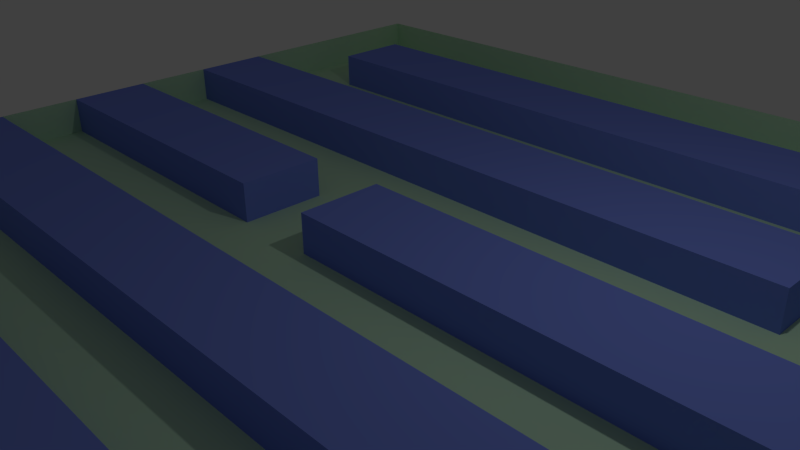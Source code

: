 # Source: blendmaze.blend  (saved by Blender 2.76.0; exported with 4.5.12 LTS)
import bpy
from mathutils import Matrix  # noqa: F401  (used for matrix-valued properties, if any)

bpy.ops.wm.read_factory_settings(use_empty=True)
scene = bpy.context.scene
scene.name = 'Scene'

# ---- collections
col_collection_1 = bpy.data.collections.new('Collection 1'); scene.collection.children.link(col_collection_1)

# ---- materials (node trees are filled in below, after node groups)
mat_material_001 = bpy.data.materials.new('Material.001')
mat_material_001.alpha_threshold = 0.0
mat_material_001.use_transparent_shadow = False
mat_material_001.diffuse_color = (0.5417, 0.8, 0.5534, 1.0)
mat_material_001.roughness = 0.5
mat_material_002 = bpy.data.materials.new('Material.002')
mat_material_002.alpha_threshold = 0.0
mat_material_002.use_transparent_shadow = False
mat_material_002.diffuse_color = (0.194, 0.2656, 0.8, 1.0)
mat_material_002.roughness = 0.5

# ---- material node trees

# ---- world
world_world = bpy.data.worlds.new('World'); scene.world = world_world
world_world.color = (0.05088, 0.05088, 0.05088)
world_world.use_sun_shadow = False
world_world.sun_shadow_jitter_overblur = 0.0
world_world.cycles.sampling_method = 'MANUAL'
world_world.cycles.sample_map_resolution = 256

# ---- cameras
cam_camera = bpy.data.cameras.new('Camera')
cam_camera.clip_end = 100.0
cam_camera.lens = 35.0
cam_camera.sensor_width = 32.0
cam_camera.sensor_height = 18.0
cam_camera.ortho_scale = 7.314
cam_camera.dof.focus_distance = 0.0
cam_camera.dof.aperture_fstop = 128.0

# ---- lights
light_lamp = bpy.data.lights.new('Lamp', 'POINT')
light_lamp.transmission_factor = 0.0
light_lamp.cutoff_distance = 30.0
light_lamp.energy = 100.0
light_lamp.shadow_buffer_clip_start = 1.001
light_lamp.shadow_soft_size = 0.1
light_lamp.shadow_maximum_resolution = 0.006
light_lamp.use_absolute_resolution = True
light_lamp.cycles.use_multiple_importance_sampling = False

# ---- meshes
me_cube_001 = bpy.data.meshes.new('Cube.001')
me_cube_001.from_pydata([(-1.0, -1.0, -1.0), (-1.0, -1.0, 1.0), (-1.0, 1.0, -1.0), (-1.0, 1.0, 1.0), (1.0, -1.0, -1.0), (1.0, -1.0, 1.0), (1.0, 1.0, -1.0), (1.0, 1.0, 1.0)], [], [(1, 3, 2, 0), (3, 7, 6, 2), (7, 5, 4, 6), (5, 1, 0, 4), (0, 2, 6, 4), (5, 7, 3, 1)])
me_cube_001.use_remesh_preserve_volume = False
me_cube_001.use_remesh_preserve_attributes = False
me_cube_001.use_mirror_vertex_groups = False
me_cube_001.update()
me_plane = bpy.data.meshes.new('Plane')
me_plane.from_pydata([(-1.0, -1.0, 0.0), (1.0, -1.0, 0.0), (-1.0, 1.0, 0.0), (1.0, 1.0, 0.0), (-1.0, 0.8182, 0.0), (-1.0, 0.6364, 0.0), (-1.0, 0.4545, 0.0), (-1.0, 0.2727, 0.0), (-1.0, 0.09091, 0.0), (-1.0, -0.09091, 0.0), (-1.0, -0.2727, 0.0), (-1.0, -0.4545, 0.0), (-1.0, -0.6364, 0.0), (-1.0, -0.8182, 0.0), (-0.8182, -1.0, 0.0), (-0.6364, -1.0, 0.0), (-0.4545, -1.0, 0.0), (-0.2727, -1.0, 0.0), (-0.09091, -1.0, 0.0), (0.09091, -1.0, 0.0), (0.2727, -1.0, 0.0), (0.4545, -1.0, 0.0), (0.6364, -1.0, 0.0), (0.8182, -1.0, 0.0), (1.0, -0.8182, 0.0), (1.0, -0.6364, 0.0), (1.0, -0.4545, 0.0), (1.0, -0.2727, 0.0), (1.0, -0.09091, 0.0), (1.0, 0.09091, 0.0), (1.0, 0.2727, 0.0), (1.0, 0.4545, 0.0), (1.0, 0.6364, 0.0), (1.0, 0.8182, 0.0), (0.8182, 1.0, 0.0), (0.6364, 1.0, 0.0), (0.4545, 1.0, 0.0), (0.2727, 1.0, 0.0), (0.09091, 1.0, 0.0), (-0.09091, 1.0, 0.0), (-0.2727, 1.0, 0.0), (-0.4545, 1.0, 0.0), (-0.6364, 1.0, 0.0), (-0.8182, 1.0, 0.0), (-0.8182, -0.8182, 0.0), (-0.8182, -0.6364, 0.0), (-0.8182, -0.4545, 0.0), (-0.8182, -0.2727, 0.0), (-0.8182, -0.09091, 0.0), (-0.8182, 0.09091, 0.0), (-0.8182, 0.2727, 0.0), (-0.8182, 0.4545, 0.0), (-0.8182, 0.6364, 0.0), (-0.8182, 0.8182, 0.0), (-0.6364, -0.8182, 0.0), (-0.6364, -0.6364, 0.0), (-0.6364, -0.4545, 0.0), (-0.6364, -0.2727, 0.0), (-0.6364, -0.09091, 0.0), (-0.6364, 0.09091, 0.0), (-0.6364, 0.2727, 0.0), (-0.6364, 0.4545, 0.0), (-0.6364, 0.6364, 0.0), (-0.6364, 0.8182, 0.0), (-0.4545, -0.8182, 0.0), (-0.4545, -0.6364, 0.0), (-0.4545, -0.4545, 0.0), (-0.4545, -0.2727, 0.0), (-0.4545, -0.09091, 0.0), (-0.4545, 0.09091, 0.0), (-0.4545, 0.2727, 0.0), (-0.4545, 0.4545, 0.0), (-0.4545, 0.6364, 0.0), (-0.4545, 0.8182, 0.0), (-0.2727, -0.8182, 0.0), (-0.2727, -0.6364, 0.0), (-0.2727, -0.4545, 0.0), (-0.2727, -0.2727, 0.0), (-0.2727, -0.09091, 0.0), (-0.2727, 0.09091, 0.0), (-0.2727, 0.2727, 0.0), (-0.2727, 0.4545, 0.0), (-0.2727, 0.6364, 0.0), (-0.2727, 0.8182, 0.0), (-0.09091, -0.8182, 0.0), (-0.09091, -0.6364, 0.0), (-0.09091, -0.4545, 0.0), (-0.09091, -0.2727, 0.0), (-0.09091, -0.09091, 0.0), (-0.09091, 0.09091, 0.0), (-0.09091, 0.2727, 0.0), (-0.09091, 0.4545, 0.0), (-0.09091, 0.6364, 0.0), (-0.09091, 0.8182, 0.0), (0.09091, -0.8182, 0.0), (0.09091, -0.6364, 0.0), (0.09091, -0.4545, 0.0), (0.09091, -0.2727, 0.0), (0.09091, -0.09091, 0.0), (0.09091, 0.09091, 0.0), (0.09091, 0.2727, 0.0), (0.09091, 0.4545, 0.0), (0.09091, 0.6364, 0.0), (0.09091, 0.8182, 0.0), (0.2727, -0.8182, 0.0), (0.2727, -0.6364, 0.0), (0.2727, -0.4545, 0.0), (0.2727, -0.2727, 0.0), (0.2727, -0.09091, 0.0), (0.2727, 0.09091, 0.0), (0.2727, 0.2727, 0.0), (0.2727, 0.4545, 0.0), (0.2727, 0.6364, 0.0), (0.2727, 0.8182, 0.0), (0.4545, -0.8182, 0.0), (0.4545, -0.6364, 0.0), (0.4545, -0.4545, 0.0), (0.4545, -0.2727, 0.0), (0.4545, -0.09091, 0.0), (0.4545, 0.09091, 0.0), (0.4545, 0.2727, 0.0), (0.4545, 0.4545, 0.0), (0.4545, 0.6364, 0.0), (0.4545, 0.8182, 0.0), (0.6364, -0.8182, 0.0), (0.6364, -0.6364, 0.0), (0.6364, -0.4545, 0.0), (0.6364, -0.2727, 0.0), (0.6364, -0.09091, 0.0), (0.6364, 0.09091, 0.0), (0.6364, 0.2727, 0.0), (0.6364, 0.4545, 0.0), (0.6364, 0.6364, 0.0), (0.6364, 0.8182, 0.0), (0.8182, -0.8182, 0.0), (0.8182, -0.6364, 0.0), (0.8182, -0.4545, 0.0), (0.8182, -0.2727, 0.0), (0.8182, -0.09091, 0.0), (0.8182, 0.09091, 0.0), (0.8182, 0.2727, 0.0), (0.8182, 0.4545, 0.0), (0.8182, 0.6364, 0.0), (0.8182, 0.8182, 0.0), (-1.0, 0.4545, 0.08379), (-1.0, 0.2727, 0.08379), (-1.0, 0.09091, 0.08379), (-1.0, -0.09091, 0.08379), (-1.0, -0.2727, 0.08379), (-1.0, -0.4545, 0.08379), (-1.0, -0.6364, 0.08379), (-1.0, -0.8182, 0.08379), (1.0, -0.8182, 0.08379), (1.0, -0.6364, 0.08379), (1.0, -0.09091, 0.08379), (1.0, 0.09091, 0.08379), (1.0, 0.2727, 0.08379), (1.0, 0.4545, 0.08379), (1.0, 0.6364, 0.08379), (1.0, 0.8182, 0.08379), (-0.8182, -0.8182, 0.08379), (-0.8182, -0.6364, 0.08379), (-0.8182, -0.4545, 0.08379), (-0.8182, -0.2727, 0.08379), (-0.8182, -0.09091, 0.08379), (-0.8182, 0.09091, 0.08379), (-0.8182, 0.2727, 0.08379), (-0.8182, 0.4545, 0.08379), (-0.8182, 0.6364, 0.08379), (-0.8182, 0.8182, 0.08379), (-0.6364, -0.8182, 0.08379), (-0.6364, -0.6364, 0.08379), (-0.6364, -0.4545, 0.08379), (-0.6364, -0.2727, 0.08379), (-0.6364, -0.09091, 0.08379), (-0.6364, 0.09091, 0.08379), (-0.6364, 0.2727, 0.08379), (-0.6364, 0.4545, 0.08379), (-0.6364, 0.6364, 0.08379), (-0.6364, 0.8182, 0.08379), (-0.4545, -0.8182, 0.08379), (-0.4545, -0.6364, 0.08379), (-0.4545, -0.4545, 0.08379), (-0.4545, -0.2727, 0.08379), (-0.4545, -0.09091, 0.08379), (-0.4545, 0.09091, 0.08379), (-0.4545, 0.2727, 0.08379), (-0.4545, 0.4545, 0.08379), (-0.4545, 0.6364, 0.08379), (-0.4545, 0.8182, 0.08379), (-0.2727, -0.8182, 0.08379), (-0.2727, -0.6364, 0.08379), (-0.2727, -0.4545, 0.08379), (-0.2727, -0.2727, 0.08379), (-0.2727, -0.09091, 0.08379), (-0.2727, 0.09091, 0.08379), (-0.2727, 0.2727, 0.08379), (-0.2727, 0.4545, 0.08379), (-0.2727, 0.6364, 0.08379), (-0.2727, 0.8182, 0.08379), (-0.09091, -0.8182, 0.08379), (-0.09091, -0.6364, 0.08379), (-0.09091, -0.4545, 0.08379), (-0.09091, -0.2727, 0.08379), (-0.09091, -0.09091, 0.08379), (-0.09091, 0.09091, 0.08379), (-0.09091, 0.2727, 0.08379), (-0.09091, 0.4545, 0.08379), (-0.09091, 0.6364, 0.08379), (-0.09091, 0.8182, 0.08379), (0.09091, -0.8182, 0.08379), (0.09091, -0.6364, 0.08379), (0.09091, -0.4545, 0.08379), (0.09091, -0.2727, 0.08379), (0.09091, -0.09091, 0.08379), (0.09091, 0.09091, 0.08379), (0.09091, 0.2727, 0.08379), (0.09091, 0.4545, 0.08379), (0.09091, 0.6364, 0.08379), (0.09091, 0.8182, 0.08379), (0.2727, -0.8182, 0.08379), (0.2727, -0.6364, 0.08379), (0.2727, -0.4545, 0.08379), (0.2727, -0.2727, 0.08379), (0.2727, -0.09091, 0.08379), (0.2727, 0.09091, 0.08379), (0.2727, 0.2727, 0.08379), (0.2727, 0.4545, 0.08379), (0.2727, 0.6364, 0.08379), (0.2727, 0.8182, 0.08379), (0.4545, -0.8182, 0.08379), (0.4545, -0.6364, 0.08379), (0.4545, -0.4545, 0.08379), (0.4545, -0.2727, 0.08379), (0.4545, -0.09091, 0.08379), (0.4545, 0.09091, 0.08379), (0.4545, 0.2727, 0.08379), (0.4545, 0.4545, 0.08379), (0.4545, 0.6364, 0.08379), (0.4545, 0.8182, 0.08379), (0.6364, -0.8182, 0.08379), (0.6364, -0.6364, 0.08379), (0.6364, -0.4545, 0.08379), (0.6364, -0.2727, 0.08379), (0.6364, -0.09091, 0.08379), (0.6364, 0.09091, 0.08379), (0.6364, 0.2727, 0.08379), (0.6364, 0.4545, 0.08379), (0.6364, 0.6364, 0.08379), (0.6364, 0.8182, 0.08379), (0.8182, -0.8182, 0.08379), (0.8182, -0.6364, 0.08379), (0.8182, -0.4545, 0.08379), (0.8182, -0.2727, 0.08379), (0.8182, -0.09091, 0.08379), (0.8182, 0.09091, 0.08379), (0.8182, 0.2727, 0.08379), (0.8182, 0.4545, 0.08379), (0.8182, 0.6364, 0.08379), (0.8182, 0.8182, 0.08379), (-1.0, -1.0, 0.08377), (1.0, -1.0, 0.08377), (-1.0, 1.0, 0.08377), (1.0, 1.0, 0.001192), (-1.0, 0.8182, 0.08377), (-1.0, 0.6364, 0.08377), (-1.0, 0.4545, 0.08377), (-1.0, 0.2727, 0.08377), (-1.0, 0.09091, 0.08377), (-1.0, -0.09091, 0.08377), (-1.0, -0.2727, 0.08377), (-1.0, -0.4545, 0.08377), (-1.0, -0.6364, 0.08377), (-1.0, -0.8182, 0.08377), (-0.8182, -1.0, 0.08377), (-0.6364, -1.0, 0.08377), (-0.4545, -1.0, 0.08377), (-0.2727, -1.0, 0.08377), (-0.09091, -1.0, 0.08377), (0.09091, -1.0, 0.08377), (0.2727, -1.0, 0.08377), (0.4545, -1.0, 0.08377), (0.6364, -1.0, 0.08377), (0.8182, -1.0, 0.08377), (1.0, -0.8182, 0.08377), (1.0, -0.6364, 0.08377), (1.0, -0.4545, 0.08377), (1.0, -0.2727, 0.08377), (1.0, -0.09091, 0.08377), (1.0, 0.09091, 0.08377), (1.0, 0.2727, 0.08377), (1.0, 0.4545, 0.08377), (1.0, 0.6364, 0.08377), (1.0, 0.8182, 0.001192), (0.8182, 1.0, 0.08377), (0.6364, 1.0, 0.08377), (0.4545, 1.0, 0.08377), (0.2727, 1.0, 0.08377), (0.09091, 1.0, 0.08377), (-0.09091, 1.0, 0.08377), (-0.2727, 1.0, 0.08377), (-0.4545, 1.0, 0.08377), (-0.6364, 1.0, 0.08377), (-0.8182, 1.0, 0.08377)], [], [(143, 33, 3, 34), (4, 53, 43, 2), (53, 63, 42, 43), (63, 73, 41, 42), (73, 83, 40, 41), (83, 93, 39, 40), (93, 103, 38, 39), (103, 113, 37, 38), (113, 123, 36, 37), (123, 133, 35, 36), (133, 143, 34, 35), (0, 14, 44, 13), (81, 71, 187, 197), (12, 45, 46, 11), (122, 132, 248, 238), (10, 47, 48, 9), (70, 80, 196, 186), (8, 49, 50, 7), (131, 121, 237, 247), (6, 51, 52, 5), (5, 52, 53, 4), (14, 15, 54, 44), (79, 69, 185, 195), (45, 55, 56, 46), (120, 130, 246, 236), (47, 57, 58, 48), (68, 78, 194, 184), (49, 59, 60, 50), (129, 119, 235, 245), (51, 61, 62, 52), (32, 33, 159, 158), (15, 16, 64, 54), (54, 64, 65, 55), (55, 65, 66, 56), (77, 67, 183, 193), (57, 67, 68, 58), (118, 128, 244, 234), (59, 69, 70, 60), (66, 76, 192, 182), (61, 71, 72, 62), (78, 79, 195, 194), (16, 17, 74, 64), (127, 117, 233, 243), (65, 75, 76, 66), (30, 31, 157, 156), (67, 77, 78, 68), (75, 65, 181, 191), (69, 79, 80, 70), (116, 126, 242, 232), (71, 81, 82, 72), (64, 74, 190, 180), (17, 18, 84, 74), (125, 115, 231, 241), (75, 85, 86, 76), (28, 29, 155, 154), (77, 87, 88, 78), (78, 88, 89, 79), (79, 89, 90, 80), (73, 63, 179, 189), (81, 91, 92, 82), (114, 124, 240, 230), (18, 19, 94, 84), (62, 72, 188, 178), (85, 95, 96, 86), (123, 113, 229, 239), (87, 97, 98, 88), (71, 61, 177, 187), (89, 99, 100, 90), (112, 122, 238, 228), (91, 101, 102, 92), (60, 70, 186, 176), (19, 20, 104, 94), (121, 111, 227, 237), (95, 105, 106, 96), (24, 25, 153, 152), (97, 107, 108, 98), (69, 59, 175, 185), (99, 109, 110, 100), (110, 120, 236, 226), (101, 111, 112, 102), (58, 68, 184, 174), (20, 21, 114, 104), (119, 109, 225, 235), (105, 115, 116, 106), (67, 57, 173, 183), (107, 117, 118, 108), (108, 118, 234, 224), (109, 119, 120, 110), (56, 66, 182, 172), (111, 121, 122, 112), (117, 107, 223, 233), (21, 22, 124, 114), (106, 116, 232, 222), (115, 125, 126, 116), (115, 105, 221, 231), (117, 127, 128, 118), (63, 53, 169, 179), (119, 129, 130, 120), (104, 114, 230, 220), (121, 131, 132, 122), (52, 62, 178, 168), (22, 23, 134, 124), (113, 103, 219, 229), (125, 135, 136, 126), (61, 51, 167, 177), (127, 137, 138, 128), (65, 64, 180, 181), (129, 139, 140, 130), (130, 140, 141, 131), (131, 141, 142, 132), (102, 112, 228, 218), (23, 1, 24, 134), (50, 60, 176, 166), (135, 25, 26, 136), (136, 26, 27, 137), (137, 27, 28, 138), (111, 101, 217, 227), (139, 29, 30, 140), (59, 49, 165, 175), (141, 31, 32, 142), (100, 110, 226, 216), (151, 160, 161, 150), (149, 162, 163, 148), (147, 164, 165, 146), (145, 166, 167, 144), (160, 170, 171, 161), (162, 172, 173, 163), (164, 174, 175, 165), (166, 176, 177, 167), (168, 178, 179, 169), (172, 182, 183, 173), (174, 184, 185, 175), (176, 186, 187, 177), (178, 188, 189, 179), (180, 190, 191, 181), (182, 192, 193, 183), (184, 194, 195, 185), (186, 196, 197, 187), (188, 198, 199, 189), (190, 200, 201, 191), (192, 202, 203, 193), (196, 206, 207, 197), (198, 208, 209, 199), (200, 210, 211, 201), (202, 212, 213, 203), (204, 214, 215, 205), (206, 216, 217, 207), (208, 218, 219, 209), (210, 220, 221, 211), (212, 222, 223, 213), (214, 224, 225, 215), (216, 226, 227, 217), (218, 228, 229, 219), (220, 230, 231, 221), (222, 232, 233, 223), (224, 234, 235, 225), (226, 236, 237, 227), (228, 238, 239, 229), (230, 240, 241, 231), (232, 242, 243, 233), (234, 244, 245, 235), (236, 246, 247, 237), (238, 248, 249, 239), (240, 250, 251, 241), (242, 252, 253, 243), (244, 254, 255, 245), (248, 258, 259, 249), (250, 152, 153, 251), (254, 154, 155, 255), (256, 156, 157, 257), (258, 158, 159, 259), (130, 131, 247, 246), (133, 123, 239, 249), (72, 82, 198, 188), (124, 134, 250, 240), (83, 73, 189, 199), (135, 125, 241, 251), (74, 84, 200, 190), (126, 136, 252, 242), (85, 75, 191, 201), (137, 127, 243, 253), (76, 86, 202, 192), (128, 138, 254, 244), (89, 88, 204, 205), (87, 77, 193, 203), (139, 129, 245, 255), (136, 137, 253, 252), (80, 90, 206, 196), (132, 142, 258, 248), (91, 81, 197, 207), (143, 133, 249, 259), (82, 92, 208, 198), (141, 140, 256, 257), (134, 24, 152, 250), (93, 83, 199, 209), (25, 135, 251, 153), (84, 94, 210, 200), (95, 85, 201, 211), (13, 44, 160, 151), (86, 96, 212, 202), (45, 12, 150, 161), (138, 28, 154, 254), (97, 87, 203, 213), (11, 46, 162, 149), (29, 139, 255, 155), (88, 98, 214, 204), (53, 52, 168, 169), (47, 10, 148, 163), (140, 30, 156, 256), (99, 89, 205, 215), (9, 48, 164, 147), (31, 141, 257, 157), (90, 100, 216, 206), (49, 8, 146, 165), (142, 32, 158, 258), (101, 91, 207, 217), (54, 55, 171, 170), (7, 50, 166, 145), (33, 143, 259, 159), (92, 102, 218, 208), (51, 6, 144, 167), (6, 7, 145, 144), (103, 93, 209, 219), (94, 104, 220, 210), (8, 9, 147, 146), (105, 95, 211, 221), (44, 54, 170, 160), (96, 106, 222, 212), (55, 45, 161, 171), (10, 11, 149, 148), (107, 97, 213, 223), (46, 56, 172, 162), (98, 108, 224, 214), (57, 47, 163, 173), (12, 13, 151, 150), (109, 99, 215, 225), (48, 58, 174, 164), (16, 15, 275, 276), (43, 42, 302, 303), (2, 43, 303, 262), (30, 29, 289, 290), (17, 16, 276, 277), (4, 2, 262, 264), (18, 17, 277, 278), (5, 4, 264, 265), (32, 31, 291, 292), (19, 18, 278, 279), (6, 5, 265, 266), (20, 19, 279, 280), (34, 3, 263, 294), (21, 20, 280, 281), (8, 7, 267, 268), (35, 34, 294, 295), (22, 21, 281, 282), (36, 35, 295, 296), (23, 22, 282, 283), (10, 9, 269, 270), (37, 36, 296, 297), (24, 1, 261, 284), (38, 37, 297, 298), (12, 11, 271, 272), (39, 38, 298, 299), (26, 25, 285, 286), (40, 39, 299, 300), (0, 13, 273, 260), (27, 26, 286, 287), (14, 0, 260, 274), (41, 40, 300, 301), (1, 23, 283, 261), (28, 27, 287, 288), (15, 14, 274, 275), (42, 41, 301, 302), (3, 33, 293, 263)])
me_plane.polygons.foreach_set('material_index', [0, 0, 0, 0, 0, 0, 0, 0, 0, 0, 0, 0, 1, 0, 1, 0, 1, 0, 1, 0, 0, 0, 1, 0, 1, 0, 1, 0, 1, 0, 0, 0, 0, 0, 1, 0, 1, 0, 1, 0, 1, 0, 1, 0, 0, 0, 1, 0, 1, 0, 1, 0, 1, 0, 0, 0, 0, 0, 1, 0, 1, 0, 1, 0, 1, 0, 1, 0, 1, 0, 1, 0, 1, 0, 0, 0, 1, 0, 1, 0, 1, 0, 1, 0, 1, 0, 1, 0, 1, 0, 1, 0, 1, 0, 1, 0, 1, 0, 1, 0, 1, 0, 1, 0, 1, 0, 1, 0, 0, 0, 1, 0, 1, 0, 0, 0, 1, 0, 1, 0, 1, 1, 1, 1, 1, 1, 1, 1, 1, 1, 1, 1, 1, 1, 1, 1, 1, 1, 1, 1, 1, 1, 1, 1, 1, 1, 1, 1, 1, 1, 1, 1, 1, 1, 1, 1, 1, 1, 1, 1, 1, 1, 1, 1, 1, 1, 1, 1, 1, 1, 1, 1, 1, 1, 1, 1, 1, 1, 1, 1, 1, 1, 1, 1, 1, 1, 1, 1, 1, 1, 1, 1, 1, 1, 1, 1, 1, 1, 1, 1, 1, 1, 1, 1, 1, 1, 1, 1, 1, 1, 1, 1, 1, 1, 1, 1, 1, 1, 1, 1, 1, 0, 1, 1, 0, 1, 1, 1, 1, 0, 1, 1, 1, 1, 0, 1, 1, 0, 0, 0, 0, 0, 0, 0, 0, 0, 0, 0, 0, 0, 0, 0, 0, 0, 0, 0, 0, 0, 0, 0, 0, 0, 0, 0, 0, 0, 0, 0, 0, 0, 0, 0, 0])
me_plane.materials.append(mat_material_001)
me_plane.materials.append(mat_material_002)
me_plane.use_remesh_preserve_volume = False
me_plane.use_remesh_preserve_attributes = False
me_plane.use_mirror_vertex_groups = False
me_plane.update()

# ---- objects
ob_cube = bpy.data.objects.new('Cube', me_cube_001)
ob_plane = bpy.data.objects.new('Plane', me_plane)
ob_lamp = bpy.data.objects.new('Lamp', light_lamp)
ob_camera = bpy.data.objects.new('Camera', cam_camera)

# ---- transforms, parenting, visibility, modifiers, constraints
ob_cube.location = (5.601, -6.44, 0.8806)
ob_cube.scale = (0.1678, 0.1678, 0.1678)
ob_cube.lineart.crease_threshold = 0.0
ob_plane.location = (0.0, 0.0, 0.0)
ob_plane.scale = (7.019, 7.019, 7.019)
ob_plane.lineart.crease_threshold = 0.0
ob_lamp.location = (4.076, 1.005, 5.904)
ob_lamp.rotation_euler = (0.6503, 0.05522, 1.866)
ob_lamp.lock_rotations_4d = False
ob_lamp.empty_display_type = 'ARROWS'
ob_lamp.color = (0.0, 0.0, 0.0, 0.0)
ob_lamp.lineart.crease_threshold = 0.0
ob_camera.location = (7.481, -6.508, 5.344)
ob_camera.rotation_euler = (1.109, 0.01082, 0.8149)
ob_camera.lock_rotations_4d = False
ob_camera.empty_display_type = 'ARROWS'
ob_camera.color = (0.0, 0.0, 0.0, 0.0)
ob_camera.display_type = 'WIRE'
ob_camera.lineart.crease_threshold = 0.0

# ---- collection membership
col_collection_1.objects.link(ob_cube)
col_collection_1.objects.link(ob_plane)
col_collection_1.objects.link(ob_lamp)
col_collection_1.objects.link(ob_camera)

# ---- scene / render settings (as saved in the file)
scene.camera = ob_camera
scene.frame_start = 1; scene.frame_end = 250; scene.frame_set(1)
scene.render.engine = 'BLENDER_EEVEE_NEXT'
scene.render.resolution_percentage = 50
scene.render.dither_intensity = 0.0
scene.cycles.use_denoising = False
scene.cycles.samples = 10
scene.cycles.sampling_pattern = 'TABULATED_SOBOL'
scene.cycles.light_sampling_threshold = 0.0
scene.cycles.use_adaptive_sampling = False
scene.cycles.use_light_tree = False
scene.cycles.blur_glossy = 0.0
scene.cycles.pixel_filter_type = 'GAUSSIAN'
scene.cycles.sample_clamp_indirect = 0.0
scene.view_settings.view_transform = 'Standard'
bpy.context.view_layer.update()
